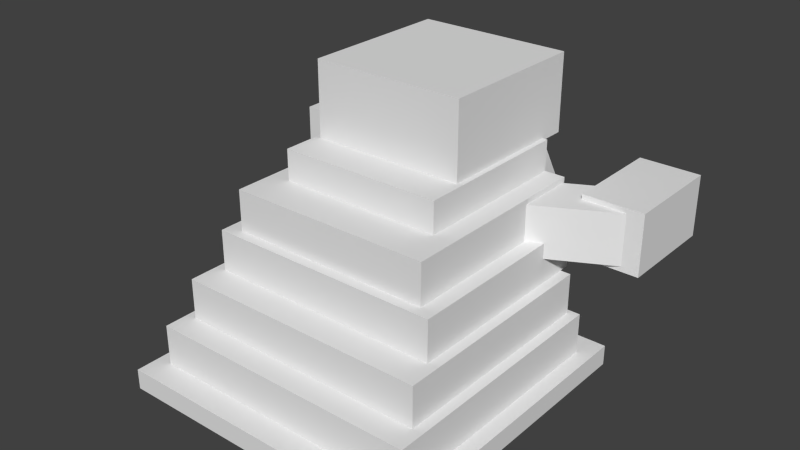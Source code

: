# Source: Muk.blend  (saved by Blender 2.77.0; exported with 4.5.12 LTS)
import bpy
from mathutils import Matrix  # noqa: F401  (used for matrix-valued properties, if any)

bpy.ops.wm.read_factory_settings(use_empty=True)
scene = bpy.context.scene
scene.name = 'Scene'

# ---- collections
col_collection_1 = bpy.data.collections.new('Collection 1'); scene.collection.children.link(col_collection_1)

# ---- materials (node trees are filled in below, after node groups)
mat_material = bpy.data.materials.new('Material')
mat_material.alpha_threshold = 0.0
mat_material.use_transparent_shadow = False
mat_material.roughness = 0.5
mat_material.line_color = (0.0, 0.0, 0.0, 1.0)

# ---- material node trees

# ---- world
world_world = bpy.data.worlds.new('World'); scene.world = world_world
world_world.color = (0.05088, 0.05088, 0.05088)
world_world.use_sun_shadow = False
world_world.sun_shadow_jitter_overblur = 0.0
world_world.cycles.sampling_method = 'NONE'
world_world.cycles.sample_map_resolution = 256

# ---- meshes
me_body = bpy.data.meshes.new('Body')
me_body.from_pydata([(1.0, 1.0, -1.0), (1.0, -1.0, -1.0), (-1.0, -1.0, -1.0), (-1.0, 1.0, -1.0), (1.0, 1.0, 1.0), (1.0, -1.0, 1.0), (-1.0, -1.0, 1.0), (-1.0, 1.0, 1.0)], [], [(0, 1, 2, 3), (4, 7, 6, 5), (0, 4, 5, 1), (1, 5, 6, 2), (2, 6, 7, 3), (4, 0, 3, 7)])
_uv = me_body.uv_layers.new(name='UVMap')
_uv.uv.foreach_set('vector', [0.6562, 0.4062, 1.0, 0.4062, 1.0, 0.75, 0.6562, 0.75, 1.0, 0.4062, 1.0, 0.75, 0.6562, 0.75, 0.6562, 0.4062, 1.0, 0.75, 0.6562, 0.75, 0.6562, 0.4062, 1.0, 0.4062, 0.6562, 0.75, 0.6562, 0.4375, 1.0, 0.4375, 1.0, 0.75, 1.0, 0.75, 0.6562, 0.75, 0.6562, 0.4062, 1.0, 0.4062, 0.6562, 0.4062, 1.0, 0.4062, 1.0, 0.75, 0.6562, 0.75])
me_body.materials.append(mat_material)
me_body.use_remesh_preserve_volume = False
me_body.use_remesh_preserve_attributes = False
me_body.use_mirror_vertex_groups = False
me_body.update()
me_cube_001 = bpy.data.meshes.new('Cube.001')
me_cube_001.from_pydata([(-1.0, -1.0, -1.0), (-1.0, -1.0, 1.0), (-1.0, 1.0, -1.0), (-1.0, 1.0, 1.0), (1.0, -1.0, -1.0), (1.0, -1.0, 1.0), (1.0, 1.0, -1.0), (1.0, 1.0, 1.0)], [], [(1, 3, 2, 0), (3, 7, 6, 2), (7, 5, 4, 6), (5, 1, 0, 4), (0, 2, 6, 4), (5, 7, 3, 1)])
_uv = me_cube_001.uv_layers.new(name='UVMap')
_uv.uv.foreach_set('vector', [0.4062, 0.0, 1.0, 0.0, 1.0, 0.5938, 0.4062, 0.5938, 0.0, 0.0, 0.5938, 0.0, 0.5938, 0.5938, 0.0, 0.5938, 0.4062, 0.0, 1.0, 0.0, 1.0, 0.5938, 0.4062, 0.5938, 0.0, 0.0, 0.5938, 0.0, 0.5938, 0.5938, 0.0, 0.5938, 1.0, 0.4062, 1.0, 0.75, 0.6562, 0.75, 0.6562, 0.4062, 0.6562, 0.4062, 1.0, 0.4062, 1.0, 0.75, 0.6562, 0.75])
me_cube_001.use_remesh_preserve_volume = False
me_cube_001.use_remesh_preserve_attributes = False
me_cube_001.use_mirror_vertex_groups = False
me_cube_001.update()
me_cube_002 = bpy.data.meshes.new('Cube.002')
me_cube_002.from_pydata([(-1.0, -1.0, -1.0), (-1.0, -1.0, 1.0), (-1.0, 1.0, -1.0), (-1.0, 1.0, 1.0), (1.0, -1.0, -1.0), (1.0, -1.0, 1.0), (1.0, 1.0, -1.0), (1.0, 1.0, 1.0)], [], [(1, 3, 2, 0), (3, 7, 6, 2), (7, 5, 4, 6), (5, 1, 0, 4), (0, 2, 6, 4), (5, 7, 3, 1)])
_uv = me_cube_002.uv_layers.new(name='UVMap')
_uv.uv.foreach_set('vector', [0.75, 0.0, 1.0, 0.0, 1.0, 0.25, 0.75, 0.25, 0.75, 0.0, 1.0, 0.0, 1.0, 0.25, 0.75, 0.25, 0.75, 0.0, 1.0, 0.0, 1.0, 0.25, 0.75, 0.25, 0.75, 0.0, 1.0, 0.0, 1.0, 0.25, 0.75, 0.25, 0.75, 0.0, 1.0, 0.0, 1.0, 0.25, 0.75, 0.25, 0.75, 0.4375, 1.0, 0.4375, 1.0, 0.6875, 0.75, 0.6875])
me_cube_002.use_remesh_preserve_volume = False
me_cube_002.use_remesh_preserve_attributes = False
me_cube_002.use_mirror_vertex_groups = False
me_cube_002.update()
me_cube_007 = bpy.data.meshes.new('Cube.007')
me_cube_007.from_pydata([(-1.0, -1.0, -1.0), (-1.0, -1.0, 1.0), (-1.0, 1.0, -1.0), (-1.0, 1.0, 1.0), (1.0, -1.0, -1.0), (1.0, -1.0, 1.0), (1.0, 1.0, -1.0), (1.0, 1.0, 1.0)], [], [(1, 3, 2, 0), (3, 7, 6, 2), (7, 5, 4, 6), (5, 1, 0, 4), (0, 2, 6, 4), (5, 7, 3, 1)])
_uv = me_cube_007.uv_layers.new(name='UVMap')
_uv.uv.foreach_set('vector', [0.25, 0.03125, 0.5, 0.03125, 0.5, 0.2812, 0.25, 0.2812, 0.25, 0.03125, 0.5, 0.03125, 0.5, 0.2812, 0.25, 0.2812, 0.25, 0.03125, 0.5, 0.03125, 0.5, 0.2812, 0.25, 0.2812, 0.25, 0.03125, 0.5, 0.03125, 0.5, 0.2812, 0.25, 0.2812, 0.25, 0.03125, 0.5, 0.03125, 0.5, 0.2812, 0.25, 0.2812, 0.75, 0.4375, 1.0, 0.4375, 1.0, 0.6875, 0.75, 0.6875])
me_cube_007.use_remesh_preserve_volume = False
me_cube_007.use_remesh_preserve_attributes = False
me_cube_007.use_mirror_vertex_groups = False
me_cube_007.update()
me_cube_008 = bpy.data.meshes.new('Cube.008')
me_cube_008.from_pydata([(-1.0, -1.0, -1.0), (-1.0, -1.0, 1.0), (-1.0, 1.0, -1.0), (-1.0, 1.0, 1.0), (1.0, -1.0, -1.0), (1.0, -1.0, 1.0), (1.0, 1.0, -1.0), (1.0, 1.0, 1.0)], [], [(1, 3, 2, 0), (3, 7, 6, 2), (7, 5, 4, 6), (5, 1, 0, 4), (0, 2, 6, 4), (5, 7, 3, 1)])
_uv = me_cube_008.uv_layers.new(name='UVMap')
_uv.uv.foreach_set('vector', [0.3125, 0.3125, 0.6875, 0.3125, 0.6875, 0.6875, 0.3125, 0.6875, 0.3125, 0.3125, 0.6875, 0.3125, 0.6875, 0.6875, 0.3125, 0.6875, 0.3125, 0.3125, 0.6875, 0.3125, 0.6875, 0.6875, 0.3125, 0.6875, 0.3125, 0.3125, 0.6875, 0.3125, 0.6875, 0.6875, 0.3125, 0.6875, 0.3125, 0.3125, 0.6875, 0.3125, 0.6875, 0.6875, 0.3125, 0.6875, 0.6875, 0.4688, 0.875, 0.4688, 0.875, 0.6562, 0.6875, 0.6562])
me_cube_008.use_remesh_preserve_volume = False
me_cube_008.use_remesh_preserve_attributes = False
me_cube_008.use_mirror_vertex_groups = False
me_cube_008.update()
me_cube_013 = bpy.data.meshes.new('Cube.013')
me_cube_013.from_pydata([(-1.0, 0.0, -1.0), (-1.0, 0.0, 1.0), (-1.0, 2.0, -1.0), (-1.0, 2.0, 1.0), (1.0, 0.0, -1.0), (1.0, 0.0, 1.0), (1.0, 2.0, -1.0), (1.0, 2.0, 1.0)], [], [(1, 3, 2, 0), (3, 7, 6, 2), (7, 5, 4, 6), (5, 1, 0, 4), (0, 2, 6, 4), (5, 7, 3, 1)])
_uv = me_cube_013.uv_layers.new(name='UVMap')
_uv.uv.foreach_set('vector', [0.8438, 0.0625, 0.8438, 0.6875, 0.2812, 0.6875, 0.2812, 0.0625, 0.8438, 0.0625, 0.8438, 0.6875, 0.2812, 0.6875, 0.2812, 0.0625, 0.8438, 0.0625, 0.8438, 0.6875, 0.2812, 0.6875, 0.2812, 0.0625, 0.8438, 0.0625, 0.8438, 0.6875, 0.2812, 0.6875, 0.2812, 0.0625, 0.8438, 0.0625, 0.8438, 0.6875, 0.2812, 0.6875, 0.2812, 0.0625, 0.8438, 0.0625, 0.8438, 0.6875, 0.2812, 0.6875, 0.2812, 0.0625])
me_cube_013.use_remesh_preserve_volume = False
me_cube_013.use_remesh_preserve_attributes = False
me_cube_013.use_mirror_vertex_groups = False
me_cube_013.update()
me_cube_015 = bpy.data.meshes.new('Cube.015')
me_cube_015.from_pydata([(-1.0, -1.0, -1.0), (-1.0, -1.0, 1.0), (-1.0, 1.0, -1.0), (-1.0, 1.0, 1.0), (1.0, -1.0, -1.0), (1.0, -1.0, 1.0), (1.0, 1.0, -1.0), (1.0, 1.0, 1.0)], [], [(1, 3, 2, 0), (3, 7, 6, 2), (7, 5, 4, 6), (5, 1, 0, 4), (0, 2, 6, 4), (5, 7, 3, 1)])
_uv = me_cube_015.uv_layers.new(name='UVMap')
_uv.uv.foreach_set('vector', [0.875, 0.0, 0.875, 0.625, 0.375, 0.625, 0.375, 0.0, 0.9688, 0.4688, 0.9688, 0.7188, 0.7812, 0.7188, 0.7812, 0.4688, 0.875, 0.0, 0.875, 0.625, 0.375, 0.625, 0.375, 0.0, 0.875, 0.0, 0.875, 0.625, 0.375, 0.625, 0.375, 0.0, 0.875, 0.0, 0.875, 0.625, 0.375, 0.625, 0.375, 0.0, 0.875, 0.0, 0.875, 0.625, 0.375, 0.625, 0.375, 0.0])
me_cube_015.use_remesh_preserve_volume = False
me_cube_015.use_remesh_preserve_attributes = False
me_cube_015.use_mirror_vertex_groups = False
me_cube_015.update()
me_cube_012 = bpy.data.meshes.new('Cube.012')
me_cube_012.from_pydata([(-1.0, 0.0, -1.0), (-1.0, 0.0, 1.0), (-1.0, 2.0, -1.0), (-1.0, 2.0, 1.0), (1.0, 0.0, -1.0), (1.0, 0.0, 1.0), (1.0, 2.0, -1.0), (1.0, 2.0, 1.0)], [], [(1, 3, 2, 0), (3, 7, 6, 2), (7, 5, 4, 6), (5, 1, 0, 4), (0, 2, 6, 4), (5, 7, 3, 1)])
_uv = me_cube_012.uv_layers.new(name='UVMap')
_uv.uv.foreach_set('vector', [1.0, 0.0, 1.0, 0.5, 0.3125, 0.5, 0.3125, 0.0, 1.0, 0.0, 1.0, 0.5, 0.3125, 0.5, 0.3125, 0.0, 1.0, 0.0, 1.0, 0.5, 0.3125, 0.5, 0.3125, 0.0, 1.0, 0.0, 1.0, 0.5, 0.3125, 0.5, 0.3125, 0.0, 1.0, 0.0, 1.0, 0.5, 0.3125, 0.5, 0.3125, 0.0, 1.0, 0.0, 1.0, 0.5, 0.3125, 0.5, 0.3125, 0.0])
me_cube_012.use_remesh_preserve_volume = False
me_cube_012.use_remesh_preserve_attributes = False
me_cube_012.use_mirror_vertex_groups = False
me_cube_012.update()
me_cube_014 = bpy.data.meshes.new('Cube.014')
me_cube_014.from_pydata([(-1.0, -1.0, -1.0), (-1.0, -1.0, 1.0), (-1.0, 1.0, -1.0), (-1.0, 1.0, 1.0), (1.0, -1.0, -1.0), (1.0, -1.0, 1.0), (1.0, 1.0, -1.0), (1.0, 1.0, 1.0)], [], [(1, 3, 2, 0), (3, 7, 6, 2), (7, 5, 4, 6), (5, 1, 0, 4), (0, 2, 6, 4), (5, 7, 3, 1)])
_uv = me_cube_014.uv_layers.new(name='UVMap')
_uv.uv.foreach_set('vector', [0.75, 0.09375, 0.75, 0.5312, 0.3125, 0.5312, 0.3125, 0.09375, 0.9062, 0.5, 0.9062, 0.6875, 0.7188, 0.6875, 0.7188, 0.5, 0.75, 0.09375, 0.75, 0.5312, 0.3125, 0.5312, 0.3125, 0.09375, 0.75, 0.09375, 0.75, 0.5312, 0.3125, 0.5312, 0.3125, 0.09375, 0.75, 0.09375, 0.75, 0.5312, 0.3125, 0.5312, 0.3125, 0.09375, 0.75, 0.09375, 0.75, 0.5312, 0.3125, 0.5312, 0.3125, 0.09375])
me_cube_014.use_remesh_preserve_volume = False
me_cube_014.use_remesh_preserve_attributes = False
me_cube_014.use_mirror_vertex_groups = False
me_cube_014.update()
me_cube_009 = bpy.data.meshes.new('Cube.009')
me_cube_009.from_pydata([(-1.0, -1.0, -1.0), (-1.0, -1.0, 1.0), (-1.0, 1.0, -1.0), (-1.0, 1.0, 1.0), (1.0, -1.0, -1.0), (1.0, -1.0, 1.0), (1.0, 1.0, -1.0), (1.0, 1.0, 1.0)], [], [(1, 3, 2, 0), (3, 7, 6, 2), (7, 5, 4, 6), (5, 1, 0, 4), (0, 2, 6, 4), (5, 7, 3, 1)])
_uv = me_cube_009.uv_layers.new(name='UVMap')
_uv.uv.foreach_set('vector', [0.2188, 0.3125, 0.625, 0.3125, 0.625, 0.625, 0.2188, 0.625, 0.2188, 0.3125, 0.625, 0.3125, 0.625, 0.625, 0.2188, 0.625, 0.2188, 0.3125, 0.625, 0.3125, 0.625, 0.625, 0.2188, 0.625, 0.2188, 0.3125, 0.625, 0.3125, 0.625, 0.625, 0.2188, 0.625, 0.2188, 0.3125, 0.625, 0.3125, 0.625, 0.625, 0.2188, 0.625, 0.2188, 0.3125, 0.625, 0.3125, 0.625, 0.625, 0.2188, 0.625])
me_cube_009.use_remesh_preserve_volume = False
me_cube_009.use_remesh_preserve_attributes = False
me_cube_009.use_mirror_vertex_groups = False
me_cube_009.update()
me_cube_010 = bpy.data.meshes.new('Cube.010')
me_cube_010.from_pydata([(-1.0, -1.0, -1.0), (-1.0, -1.0, 1.0), (-1.0, 1.0, -1.0), (-1.0, 1.0, 1.0), (1.0, -1.0, -1.0), (1.0, -1.0, 1.0), (1.0, 1.0, -1.0), (1.0, 1.0, 1.0)], [], [(1, 3, 2, 0), (3, 7, 6, 2), (7, 5, 4, 6), (5, 1, 0, 4), (0, 2, 6, 4), (5, 7, 3, 1)])
_uv = me_cube_010.uv_layers.new(name='UVMap')
_uv.uv.foreach_set('vector', [0.75, 0.4375, 1.0, 0.4375, 1.0, 0.6875, 0.75, 0.6875, 0.0, 0.7188, 0.625, 0.7188, 0.625, 1.0, 0.0, 1.0, 0.75, 0.4375, 1.0, 0.4375, 1.0, 0.6875, 0.75, 0.6875, 0.75, 0.4375, 1.0, 0.4375, 1.0, 0.6875, 0.75, 0.6875, 0.5938, 0.75, 0.6562, 0.75, 0.6562, 1.0, 0.5938, 1.0, 0.75, 0.4375, 1.0, 0.4375, 1.0, 0.6875, 0.75, 0.6875])
me_cube_010.use_remesh_preserve_volume = False
me_cube_010.use_remesh_preserve_attributes = False
me_cube_010.use_mirror_vertex_groups = False
me_cube_010.update()
me_cube_011 = bpy.data.meshes.new('Cube.011')
me_cube_011.from_pydata([(-1.0, -1.0, -1.0), (-1.0, -1.0, 1.0), (-1.0, 1.0, -1.0), (-1.0, 1.0, 1.0), (1.0, -1.0, -1.0), (1.0, -1.0, 1.0), (1.0, 1.0, -1.0), (1.0, 1.0, 1.0)], [], [(1, 3, 2, 0), (3, 7, 6, 2), (7, 5, 4, 6), (5, 1, 0, 4), (0, 2, 6, 4), (5, 7, 3, 1)])
_uv = me_cube_011.uv_layers.new(name='UVMap')
_uv.uv.foreach_set('vector', [0.125, 0.5, 0.3125, 0.5, 0.3125, 0.6875, 0.125, 0.6875, 0.125, 0.5, 0.3125, 0.5, 0.3125, 0.6875, 0.125, 0.6875, 0.125, 0.5, 0.3125, 0.5, 0.3125, 0.6875, 0.125, 0.6875, 0.125, 0.5, 0.3125, 0.5, 0.3125, 0.6875, 0.125, 0.6875, 0.125, 0.5, 0.3125, 0.5, 0.3125, 0.6875, 0.125, 0.6875, 1.0, 0.6562, 1.0, 1.0, 0.625, 1.0, 0.625, 0.6562])
me_cube_011.use_remesh_preserve_volume = False
me_cube_011.use_remesh_preserve_attributes = False
me_cube_011.use_mirror_vertex_groups = False
me_cube_011.update()

# ---- objects
ob_cube = bpy.data.objects.new('Cube', me_body)
ob_cube_001 = bpy.data.objects.new('Cube.001', me_cube_001)
ob_cube_002 = bpy.data.objects.new('Cube.002', me_cube_002)
ob_cube_003 = bpy.data.objects.new('Cube.003', me_cube_007)
ob_cube_004 = bpy.data.objects.new('Cube.004', me_cube_008)
ob_cube_009 = bpy.data.objects.new('Cube.009', me_cube_013)
ob_cube_011 = bpy.data.objects.new('Cube.011', me_cube_015)
ob_cube_008 = bpy.data.objects.new('Cube.008', me_cube_012)
ob_cube_010 = bpy.data.objects.new('Cube.010', me_cube_014)
ob_cube_005 = bpy.data.objects.new('Cube.005', me_cube_009)
ob_cube_006 = bpy.data.objects.new('Cube.006', me_cube_010)
ob_cube_007 = bpy.data.objects.new('Cube.007', me_cube_011)

# ---- transforms, parenting, visibility, modifiers, constraints
ob_cube.location = (0.0, 0.0, 0.02026)
ob_cube.scale = (1.5, 1.5, 0.1)
ob_cube.lock_rotations_4d = False
ob_cube.empty_display_type = 'ARROWS'
ob_cube.lineart.crease_threshold = 0.0
ob_cube_001.parent = ob_cube
ob_cube_001.matrix_parent_inverse = Matrix(((0.6667, 0.0, 0.0, 0.0), (0.0, 0.6667, 0.0, 0.0), (0.0, 0.0, 10.0, 9.933), (0.0, 0.0, 0.0, 1.0)))
ob_cube_001.location = (0.0, 0.0, -0.6933)
ob_cube_001.scale = (1.35, 1.25, 0.2)
ob_cube_001.lineart.crease_threshold = 0.0
ob_cube_002.parent = ob_cube_001
ob_cube_002.matrix_parent_inverse = Matrix(((0.7407, 0.0, 0.0, 0.0), (0.0, 0.8, 0.0, 0.0), (0.0, 0.0, 5.0, 3.467), (0.0, 0.0, 0.0, 1.0)))
ob_cube_002.location = (0.0, 0.1, -0.2933)
ob_cube_002.scale = (1.25, 1.1, 0.2)
ob_cube_002.lineart.crease_threshold = 0.0
ob_cube_003.parent = ob_cube_002
ob_cube_003.matrix_parent_inverse = Matrix(((0.8, 0.0, 0.0, 0.0), (0.0, 0.9091, 0.0, -0.09091), (0.0, 0.0, 5.0, 1.467), (0.0, 0.0, 0.0, 1.0)))
ob_cube_003.location = (0.0, 0.3, 0.1067)
ob_cube_003.scale = (1.15, 1.0, 0.2)
ob_cube_003.lineart.crease_threshold = 0.0
ob_cube_004.parent = ob_cube_003
ob_cube_004.matrix_parent_inverse = Matrix(((0.8696, 0.0, 0.0, 0.0), (0.0, 1.0, 0.0, -0.3), (0.0, 0.0, 5.0, -0.5333), (0.0, 0.0, 0.0, 1.0)))
ob_cube_004.location = (0.0, 0.4, 0.5067)
ob_cube_004.scale = (1.0, 1.0, 0.2)
ob_cube_004.lineart.crease_threshold = 0.0
ob_cube_009.parent = ob_cube_004
ob_cube_009.matrix_parent_inverse = Matrix(((1.0, 0.0, 0.0, -0.0), (0.0, 1.0, 0.0, -0.4), (0.0, 0.0, 5.0, -2.533), (0.0, 0.0, 0.0, 1.0)))
ob_cube_009.location = (0.7585, 0.9653, 0.4067)
ob_cube_009.rotation_euler = (0.0, 0.0, -1.082)
ob_cube_009.scale = (0.25, 0.5, 0.25)
ob_cube_009.lineart.crease_threshold = 0.0
ob_cube_011.parent = ob_cube_009
ob_cube_011.matrix_parent_inverse = Matrix(((1.878, -3.532, 0.0, 1.985), (1.766, 0.9389, 0.0, -2.246), (-3.386e-07, 1.693e-07, 4.0, -5.681), (0.0, 0.0, 0.0, 1.0)))
ob_cube_011.location = (1.6, 1.7, 1.42)
ob_cube_011.scale = (0.3, 0.5, 0.3)
ob_cube_011.lineart.crease_threshold = 0.0
ob_cube_008.parent = ob_cube_004
ob_cube_008.matrix_parent_inverse = Matrix(((1.0, 0.0, 0.0, -0.0), (0.0, 1.0, 0.0, -0.4), (0.0, 0.0, 5.0, -2.533), (0.0, 0.0, 0.0, 1.0)))
ob_cube_008.location = (-0.767, 0.95, 0.4067)
ob_cube_008.rotation_euler = (0.0, 0.0, 1.047)
ob_cube_008.scale = (0.25, 0.5, 0.25)
ob_cube_008.lineart.crease_threshold = 0.0
ob_cube_010.parent = ob_cube_008
ob_cube_010.matrix_parent_inverse = Matrix(((2.0, 3.464, 0.0, -1.757), (-1.732, 1.0, 0.0, -2.278), (3.386e-07, -1.693e-07, 4.0, -5.681), (0.0, 0.0, 0.0, 1.0)))
ob_cube_010.location = (-1.6, 1.7, 1.42)
ob_cube_010.scale = (0.3, 0.5, 0.3)
ob_cube_010.lineart.crease_threshold = 0.0
ob_cube_005.parent = ob_cube_004
ob_cube_005.matrix_parent_inverse = Matrix(((1.0, 0.0, 0.0, -0.0), (0.0, 1.0, 0.0, -0.4), (0.0, 0.0, 5.0, -2.533), (0.0, 0.0, 0.0, 1.0)))
ob_cube_005.location = (0.0, 0.6, 0.8567)
ob_cube_005.scale = (0.8, 0.8, 0.15)
ob_cube_005.lineart.crease_threshold = 0.0
ob_cube_006.parent = ob_cube_005
ob_cube_006.matrix_parent_inverse = Matrix(((1.25, 0.0, 0.0, -0.0), (0.0, 1.25, 5.96e-08, -0.75), (0.0, 0.0, 6.667, -5.711), (0.0, 0.0, 0.0, 1.0)))
ob_cube_006.location = (0.0, 0.9112, 1.357)
ob_cube_006.scale = (0.75, 0.75, 0.375)
ob_cube_006.lineart.crease_threshold = 0.0
ob_cube_007.parent = ob_cube_006
ob_cube_007.matrix_parent_inverse = Matrix(((1.333, 0.0, 0.0, -0.0), (0.0, 1.333, -5.96e-08, -1.215), (0.0, 4.313e-07, 2.667, -3.618), (0.0, 0.0, 0.0, 1.0)))
ob_cube_007.location = (0.0, 1.433, 0.7595)
ob_cube_007.rotation_euler = (-1.047, 0.0, 0.0)
ob_cube_007.scale = (0.75, 0.5, 0.1)
ob_cube_007.lineart.crease_threshold = 0.0

# ---- collection membership
col_collection_1.objects.link(ob_cube)
col_collection_1.objects.link(ob_cube_001)
col_collection_1.objects.link(ob_cube_002)
col_collection_1.objects.link(ob_cube_003)
col_collection_1.objects.link(ob_cube_004)
col_collection_1.objects.link(ob_cube_009)
col_collection_1.objects.link(ob_cube_011)
col_collection_1.objects.link(ob_cube_008)
col_collection_1.objects.link(ob_cube_010)
col_collection_1.objects.link(ob_cube_005)
col_collection_1.objects.link(ob_cube_006)
col_collection_1.objects.link(ob_cube_007)

# ---- scene / render settings (as saved in the file)
scene.frame_start = 1; scene.frame_end = 250; scene.frame_set(1)
scene.render.engine = 'BLENDER_EEVEE_NEXT'
scene.render.resolution_percentage = 50
scene.render.dither_intensity = 0.0
scene.cycles.use_denoising = False
scene.cycles.samples = 10
scene.cycles.sampling_pattern = 'TABULATED_SOBOL'
scene.cycles.light_sampling_threshold = 0.0
scene.cycles.use_adaptive_sampling = False
scene.cycles.use_light_tree = False
scene.cycles.blur_glossy = 0.0
scene.cycles.pixel_filter_type = 'GAUSSIAN'
scene.cycles.sample_clamp_indirect = 0.0
scene.view_settings.view_transform = 'Standard'
bpy.context.view_layer.update()

# ---- added for rendering (the .blend has no active camera and no usable light): camera, sun
cam_auto = bpy.data.cameras.new('AutoCamera')
cam_auto.lens = 50.0
cam_auto.sensor_width = 36.0
cam_auto.clip_end = 1000.0
ob_auto_camera = bpy.data.objects.new('AutoCamera', cam_auto)
scene.collection.objects.link(ob_auto_camera)
ob_auto_camera.location = (5.55987, -6.32185, 5.78066)
ob_auto_camera.rotation_euler = (1.09748, -7.21219e-08, 0.694738)
scene.camera = ob_auto_camera
light_auto_sun = bpy.data.lights.new('AutoSun', 'SUN')
light_auto_sun.energy = 3.0
light_auto_sun.angle = 0.0523599
ob_auto_sun = bpy.data.objects.new('AutoSun', light_auto_sun)
scene.collection.objects.link(ob_auto_sun)
ob_auto_sun.rotation_euler = (0.872665, 0.174533, 0.523599)
bpy.context.view_layer.update()
